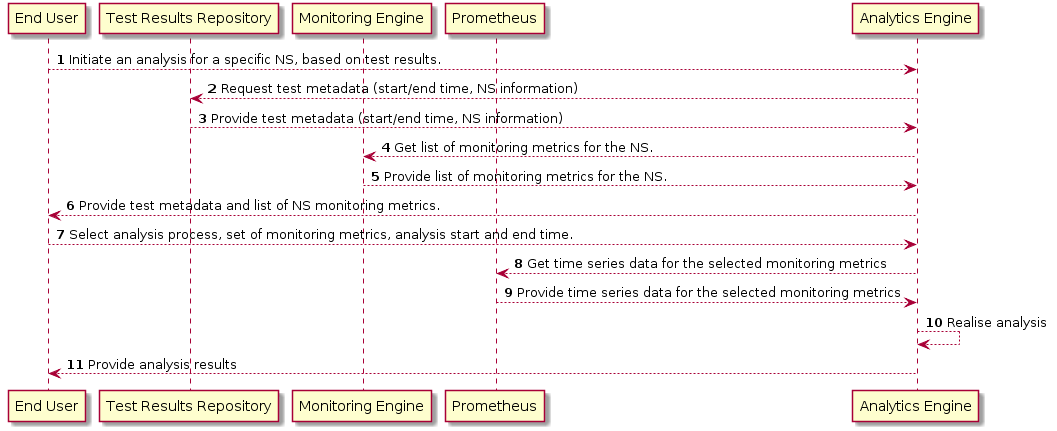

The diagram above was rendered by PlantUML. Its source (embedded in the PNG):
@startuml
autonumber
participant EU as "End User"
participant TR as "Test Results Repository"
participant ME as "Monitoring Engine"
participant PM as "Prometheus"
participant AE as "Analytics Engine"

EU --> AE: Initiate an analysis for a specific NS, based on test results.
AE --> TR: Request test metadata (start/end time, NS information)
TR --> AE: Provide test metadata (start/end time, NS information)
AE --> ME: Get list of monitoring metrics for the NS.
ME --> AE: Provide list of monitoring metrics for the NS.
AE --> EU: Provide test metadata and list of NS monitoring metrics.
EU --> AE: Select analysis process, set of monitoring metrics, analysis start and end time.
AE --> PM: Get time series data for the selected monitoring metrics
PM --> AE: Provide time series data for the selected monitoring metrics
AE --> AE: Realise analysis
AE --> EU: Provide analysis results
@enduml